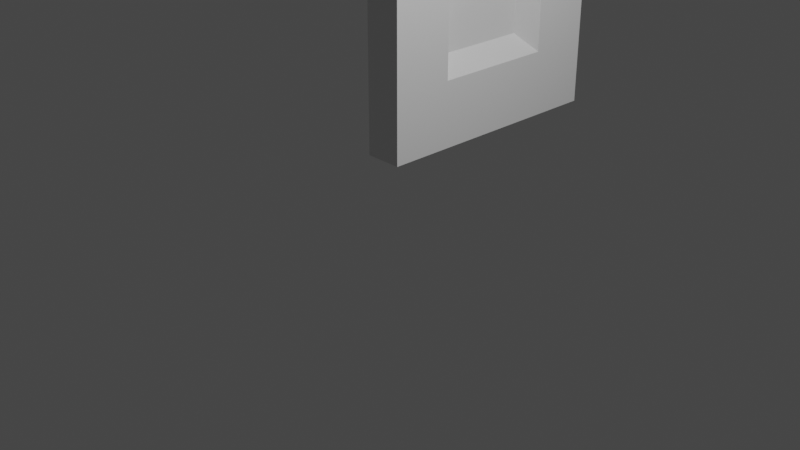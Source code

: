 # Source: Wood_Door1_Prefab.blend  (saved by Blender 3.5.10; exported with 4.5.12 LTS)
import bpy
from mathutils import Matrix  # noqa: F401  (used for matrix-valued properties, if any)

bpy.ops.wm.read_factory_settings(use_empty=True)
scene = bpy.context.scene
scene.name = 'Scene'

# ---- collections
col_collection = bpy.data.collections.new('Collection'); scene.collection.children.link(col_collection)

# ---- materials (node trees are filled in below, after node groups)
mat_material = bpy.data.materials.new('Material')
mat_material.alpha_threshold = 0.0
mat_material.use_transparent_shadow = False
mat_material.roughness = 0.5
mat_material.line_color = (0.0, 0.0, 0.0, 1.0)
mat_material_001 = bpy.data.materials.new('Material.001')
mat_material_001.alpha_threshold = 0.0
mat_material_001.use_transparent_shadow = False
mat_material_001.roughness = 0.5
mat_material_001.line_color = (0.0, 0.0, 0.0, 1.0)

# ---- material node trees
mat_material.use_nodes = True; mat_material.node_tree.nodes.clear()
_N = mat_material.node_tree.nodes; _L = mat_material.node_tree.links
n0 = _N.new('ShaderNodeOutputMaterial'); n0.name = 'Material Output'; n0.location = (300, 300)
n1 = _N.new('ShaderNodeBsdfPrincipled'); n1.name = 'Principled BSDF'; n1.location = (10, 300)
n1.distribution = 'GGX'
n1.subsurface_method = 'RANDOM_WALK_SKIN'
n1.inputs[3].default_value = 1.45
n1.inputs[27].default_value = (0.0, 0.0, 0.0, 1.0)
n1.inputs[28].default_value = 1.0
_L.new(n1.outputs[0], n0.inputs[0])
n0.is_active_output = True
mat_material_001.use_nodes = True; mat_material_001.node_tree.nodes.clear()
_N = mat_material_001.node_tree.nodes; _L = mat_material_001.node_tree.links
n0 = _N.new('ShaderNodeOutputMaterial'); n0.name = 'Material Output'; n0.location = (300, 300)
n1 = _N.new('ShaderNodeBsdfPrincipled'); n1.name = 'Principled BSDF'; n1.location = (10, 300)
n1.distribution = 'GGX'
n1.subsurface_method = 'RANDOM_WALK_SKIN'
n1.inputs[3].default_value = 1.45
n1.inputs[27].default_value = (0.0, 0.0, 0.0, 1.0)
n1.inputs[28].default_value = 1.0
_L.new(n1.outputs[0], n0.inputs[0])
n0.is_active_output = True

# ---- world
world_world = bpy.data.worlds.new('World'); scene.world = world_world
world_world.use_nodes = True; world_world.node_tree.nodes.clear()
_N = world_world.node_tree.nodes; _L = world_world.node_tree.links
n0 = _N.new('ShaderNodeOutputWorld'); n0.name = 'World Output'; n0.location = (300, 300)
n1 = _N.new('ShaderNodeBackground'); n1.name = 'Background'; n1.location = (10, 300)
n1.inputs[0].default_value = (0.05088, 0.05088, 0.05088, 1.0)
_L.new(n1.outputs[0], n0.inputs[0])
n0.is_active_output = True
world_world.color = (0.05088, 0.05088, 0.05088)
world_world.use_sun_shadow = False
world_world.sun_shadow_jitter_overblur = 0.0

# ---- cameras
cam_camera = bpy.data.cameras.new('Camera')
cam_camera.clip_end = 100.0
cam_camera.ortho_scale = 7.314

# ---- lights
light_light = bpy.data.lights.new('Light', 'POINT')
light_light.transmission_factor = 0.0
light_light.energy = 1000.0
light_light.shadow_soft_size = 0.1
light_light.shadow_maximum_resolution = 0.006
light_light.use_absolute_resolution = True

# ---- meshes
me_cube = bpy.data.meshes.new('Cube')
me_cube.from_pydata([(-0.5579, 1.0, 1.0), (-0.5579, 1.0, -1.0), (-0.5579, 0.143, 1.0), (-0.5579, 0.143, -1.0), (-1.0, 1.0, 1.0), (-1.0, 1.0, -1.0), (-1.0, 0.143, 1.0), (-1.0, 0.143, -1.0), (-1.0, 0.5715, -1.0), (-0.5579, 0.5715, 1.0), (-1.0, 0.5715, 1.0), (-0.5579, 0.5715, -1.0), (-1.0, 0.7857, 1.0), (-0.5579, 0.7857, -1.0), (-1.0, 0.7857, -1.0), (-0.5579, 0.7857, 1.0), (-1.0, 0.3572, -1.0), (-0.5579, 0.3572, 1.0), (-1.0, 0.3572, 1.0), (-0.5579, 0.3572, -1.0), (-0.5579, 1.0, 0.0), (-1.0, 0.143, 0.0), (-0.5579, 0.143, 0.0), (-1.0, 1.0, 0.0), (-0.5579, 0.5715, 0.0), (-1.0, 0.5715, 0.0), (-0.5579, 0.7857, 0.0), (-1.0, 0.7857, 0.0), (-1.0, 0.3572, 0.0), (-0.5579, 0.3572, 0.0), (-1.0, 0.143, 0.5), (-0.5579, 1.0, 0.5), (-0.5579, 0.143, 0.5), (-1.0, 1.0, 0.5), (-0.5579, 0.5715, 0.5), (-1.0, 0.5715, 0.5), (-0.5579, 0.7857, 0.5), (-1.0, 0.7857, 0.5), (-1.0, 0.3572, 0.5), (-0.5579, 0.3572, 0.5), (-0.5579, 1.0, -0.75), (-0.5579, 0.143, -0.75), (-1.0, 1.0, -0.75), (-0.5579, 0.5715, -0.75), (-1.0, 0.5715, -0.75), (-0.5579, 0.7857, -0.75), (-1.0, 0.7857, -0.75), (-1.0, 0.3572, -0.75), (-0.5579, 0.3572, -0.75), (-1.0, 0.143, -0.75), (-1.0, 0.143, -0.25), (-0.5579, 1.0, -0.25), (-0.5579, 0.143, -0.25), (-1.0, 1.0, -0.25), (-0.5579, 0.5715, -0.25), (-1.0, 0.5715, -0.25), (-0.5579, 0.7857, -0.25), (-1.0, 0.7857, -0.25), (-1.0, 0.3572, -0.25), (-0.5579, 0.3572, -0.25), (-0.7623, 0.5715, -0.32), (-0.7623, 0.5715, -0.68), (-0.7623, 0.7258, -0.32), (-0.7623, 0.7258, -0.68), (-0.7623, 0.4172, -0.32), (-0.7623, 0.4172, -0.68), (-0.6354, 0.5715, 0.4457), (-0.6354, 0.5715, 0.05429), (-0.6354, 0.7392, 0.4457), (-0.6354, 0.7392, 0.05429), (-0.6354, 0.4038, 0.4457), (-0.6354, 0.4038, 0.05429), (-0.8411, 0.5715, 0.4312), (-0.8411, 0.5715, 0.06884), (-0.8411, 0.7267, 0.4312), (-0.8411, 0.7267, 0.06884), (-0.8411, 0.4162, 0.4312), (-0.8411, 0.4162, 0.06884), (-0.8411, 0.5715, -0.2973), (-0.8411, 0.5715, -0.7027), (-0.8411, 0.7452, -0.2973), (-0.8411, 0.7452, -0.7027), (-0.8411, 0.3978, -0.2973), (-0.8411, 0.3978, -0.7027)], [], [(17, 18, 6, 2), (32, 2, 6, 30), (37, 12, 4, 33), (16, 19, 3, 7), (39, 17, 2, 32), (33, 4, 0, 31), (36, 15, 9, 34), (14, 13, 11, 8), (38, 18, 10, 35), (15, 12, 10, 9), (0, 4, 12, 15), (5, 1, 13, 14), (31, 0, 15, 36), (35, 10, 12, 37), (30, 6, 18, 38), (34, 9, 17, 39), (8, 11, 19, 16), (9, 10, 18, 17), (54, 24, 29, 59), (50, 21, 28, 58), (55, 25, 27, 57), (51, 20, 26, 56), (58, 28, 25, 55), (56, 26, 24, 54), (53, 23, 20, 51), (59, 29, 22, 52), (57, 27, 23, 53), (52, 22, 21, 50), (26, 36, 68, 69), (21, 30, 38, 28), (47, 58, 82, 83), (20, 31, 36, 26), (55, 57, 80, 78), (34, 39, 70, 66), (23, 33, 31, 20), (29, 39, 32, 22), (27, 37, 33, 23), (22, 32, 30, 21), (57, 53, 42, 46), (59, 52, 41, 48), (53, 51, 40, 42), (48, 43, 61, 65), (27, 25, 73, 75), (51, 56, 45, 40), (57, 46, 81, 80), (49, 50, 58, 47), (56, 54, 60, 62), (11, 43, 48, 19), (7, 49, 47, 16), (8, 44, 46, 14), (1, 40, 45, 13), (16, 47, 44, 8), (13, 45, 43, 11), (5, 42, 40, 1), (19, 48, 41, 3), (14, 46, 42, 5), (3, 41, 49, 7), (52, 50, 49, 41), (62, 60, 61, 63), (60, 64, 65, 61), (59, 48, 65, 64), (54, 59, 64, 60), (43, 45, 63, 61), (45, 56, 62, 63), (67, 66, 70, 71), (69, 68, 66, 67), (24, 26, 69, 67), (36, 34, 66, 68), (39, 29, 71, 70), (29, 24, 67, 71), (73, 72, 74, 75), (77, 76, 72, 73), (82, 78, 79, 83), (78, 80, 81, 79), (44, 47, 83, 79), (38, 35, 72, 76), (58, 55, 78, 82), (37, 27, 75, 74), (25, 28, 77, 73), (46, 44, 79, 81), (28, 38, 76, 77), (35, 37, 74, 72)])
_uv = me_cube.uv_layers.new(name='UVMap')
_uv.uv.foreach_set('vector', [0.625, 0.6875, 0.875, 0.6875, 0.875, 0.75, 0.625, 0.75, 0.5625, 0.75, 0.625, 0.75, 0.625, 1.0, 0.5625, 1.0, 0.5625, 0.1875, 0.625, 0.1875, 0.625, 0.25, 0.5625, 0.25, 0.125, 0.6875, 0.375, 0.6875, 0.375, 0.75, 0.125, 0.75, 0.5625, 0.6875, 0.625, 0.6875, 0.625, 0.75, 0.5625, 0.75, 0.5625, 0.25, 0.625, 0.25, 0.625, 0.5, 0.5625, 0.5, 0.5625, 0.5625, 0.625, 0.5625, 0.625, 0.625, 0.5625, 0.625, 0.125, 0.5625, 0.375, 0.5625, 0.375, 0.625, 0.125, 0.625, 0.5625, 0.0625, 0.625, 0.0625, 0.625, 0.125, 0.5625, 0.125, 0.625, 0.5625, 0.875, 0.5625, 0.875, 0.625, 0.625, 0.625, 0.625, 0.5, 0.875, 0.5, 0.875, 0.5625, 0.625, 0.5625, 0.125, 0.5, 0.375, 0.5, 0.375, 0.5625, 0.125, 0.5625, 0.5625, 0.5, 0.625, 0.5, 0.625, 0.5625, 0.5625, 0.5625, 0.5625, 0.125, 0.625, 0.125, 0.625, 0.1875, 0.5625, 0.1875, 0.5625, 0.0, 0.625, 0.0, 0.625, 0.0625, 0.5625, 0.0625, 0.5625, 0.625, 0.625, 0.625, 0.625, 0.6875, 0.5625, 0.6875, 0.125, 0.625, 0.375, 0.625, 0.375, 0.6875, 0.125, 0.6875, 0.625, 0.625, 0.875, 0.625, 0.875, 0.6875, 0.625, 0.6875, 0.4688, 0.625, 0.5, 0.625, 0.5, 0.6875, 0.4688, 0.6875, 0.4688, 0.0, 0.5, 0.0, 0.5, 0.0625, 0.4688, 0.0625, 0.4688, 0.125, 0.5, 0.125, 0.5, 0.1875, 0.4688, 0.1875, 0.4688, 0.5, 0.5, 0.5, 0.5, 0.5625, 0.4688, 0.5625, 0.4688, 0.0625, 0.5, 0.0625, 0.5, 0.125, 0.4688, 0.125, 0.4688, 0.5625, 0.5, 0.5625, 0.5, 0.625, 0.4688, 0.625, 0.4688, 0.25, 0.5, 0.25, 0.5, 0.5, 0.4688, 0.5, 0.4688, 0.6875, 0.5, 0.6875, 0.5, 0.75, 0.4688, 0.75, 0.4688, 0.1875, 0.5, 0.1875, 0.5, 0.25, 0.4688, 0.25, 0.4688, 0.75, 0.5, 0.75, 0.5, 1.0, 0.4688, 1.0, 0.5, 0.5625, 0.5625, 0.5625, 0.5625, 0.5625, 0.5, 0.5625, 0.5, 0.0, 0.5625, 0.0, 0.5625, 0.0625, 0.5, 0.0625, 0.4062, 0.0625, 0.4688, 0.0625, 0.4688, 0.0625, 0.4062, 0.0625, 0.5, 0.5, 0.5625, 0.5, 0.5625, 0.5625, 0.5, 0.5625, 0.4688, 0.125, 0.4688, 0.1875, 0.4688, 0.1875, 0.4688, 0.125, 0.5625, 0.625, 0.5625, 0.6875, 0.5625, 0.6875, 0.5625, 0.625, 0.5, 0.25, 0.5625, 0.25, 0.5625, 0.5, 0.5, 0.5, 0.5, 0.6875, 0.5625, 0.6875, 0.5625, 0.75, 0.5, 0.75, 0.5, 0.1875, 0.5625, 0.1875, 0.5625, 0.25, 0.5, 0.25, 0.5, 0.75, 0.5625, 0.75, 0.5625, 1.0, 0.5, 1.0, 0.4688, 0.1875, 0.4688, 0.25, 0.4062, 0.25, 0.4062, 0.1875, 0.4688, 0.6875, 0.4688, 0.75, 0.4062, 0.75, 0.4062, 0.6875, 0.4688, 0.25, 0.4688, 0.5, 0.4062, 0.5, 0.4062, 0.25, 0.4062, 0.6875, 0.4062, 0.625, 0.4062, 0.625, 0.4062, 0.6875, 0.5, 0.1875, 0.5, 0.125, 0.5, 0.125, 0.5, 0.1875, 0.4688, 0.5, 0.4688, 0.5625, 0.4062, 0.5625, 0.4062, 0.5, 0.4688, 0.1875, 0.4062, 0.1875, 0.4062, 0.1875, 0.4688, 0.1875, 0.4062, 0.0, 0.4688, 0.0, 0.4688, 0.0625, 0.4062, 0.0625, 0.4688, 0.5625, 0.4688, 0.625, 0.4688, 0.625, 0.4688, 0.5625, 0.375, 0.625, 0.4062, 0.625, 0.4062, 0.6875, 0.375, 0.6875, 0.375, 0.0, 0.4062, 0.0, 0.4062, 0.0625, 0.375, 0.0625, 0.375, 0.125, 0.4062, 0.125, 0.4062, 0.1875, 0.375, 0.1875, 0.375, 0.5, 0.4062, 0.5, 0.4062, 0.5625, 0.375, 0.5625, 0.375, 0.0625, 0.4062, 0.0625, 0.4062, 0.125, 0.375, 0.125, 0.375, 0.5625, 0.4062, 0.5625, 0.4062, 0.625, 0.375, 0.625, 0.375, 0.25, 0.4062, 0.25, 0.4062, 0.5, 0.375, 0.5, 0.375, 0.6875, 0.4062, 0.6875, 0.4062, 0.75, 0.375, 0.75, 0.375, 0.1875, 0.4062, 0.1875, 0.4062, 0.25, 0.375, 0.25, 0.375, 0.75, 0.4062, 0.75, 0.4062, 1.0, 0.375, 1.0, 0.4688, 0.75, 0.4688, 1.0, 0.4062, 1.0, 0.4062, 0.75, 0.4688, 0.5625, 0.4688, 0.625, 0.4062, 0.625, 0.4062, 0.5625, 0.4688, 0.625, 0.4688, 0.6875, 0.4062, 0.6875, 0.4062, 0.625, 0.4688, 0.6875, 0.4062, 0.6875, 0.4062, 0.6875, 0.4688, 0.6875, 0.4688, 0.625, 0.4688, 0.6875, 0.4688, 0.6875, 0.4688, 0.625, 0.4062, 0.625, 0.4062, 0.5625, 0.4062, 0.5625, 0.4062, 0.625, 0.4062, 0.5625, 0.4688, 0.5625, 0.4688, 0.5625, 0.4062, 0.5625, 0.5, 0.625, 0.5625, 0.625, 0.5625, 0.6875, 0.5, 0.6875, 0.5, 0.5625, 0.5625, 0.5625, 0.5625, 0.625, 0.5, 0.625, 0.5, 0.625, 0.5, 0.5625, 0.5, 0.5625, 0.5, 0.625, 0.5625, 0.5625, 0.5625, 0.625, 0.5625, 0.625, 0.5625, 0.5625, 0.5625, 0.6875, 0.5, 0.6875, 0.5, 0.6875, 0.5625, 0.6875, 0.5, 0.6875, 0.5, 0.625, 0.5, 0.625, 0.5, 0.6875, 0.5, 0.125, 0.5625, 0.125, 0.5625, 0.1875, 0.5, 0.1875, 0.5, 0.0625, 0.5625, 0.0625, 0.5625, 0.125, 0.5, 0.125, 0.4688, 0.0625, 0.4688, 0.125, 0.4062, 0.125, 0.4062, 0.0625, 0.4688, 0.125, 0.4688, 0.1875, 0.4062, 0.1875, 0.4062, 0.125, 0.4062, 0.125, 0.4062, 0.0625, 0.4062, 0.0625, 0.4062, 0.125, 0.5625, 0.0625, 0.5625, 0.125, 0.5625, 0.125, 0.5625, 0.0625, 0.4688, 0.0625, 0.4688, 0.125, 0.4688, 0.125, 0.4688, 0.0625, 0.5625, 0.1875, 0.5, 0.1875, 0.5, 0.1875, 0.5625, 0.1875, 0.5, 0.125, 0.5, 0.0625, 0.5, 0.0625, 0.5, 0.125, 0.4062, 0.1875, 0.4062, 0.125, 0.4062, 0.125, 0.4062, 0.1875, 0.5, 0.0625, 0.5625, 0.0625, 0.5625, 0.0625, 0.5, 0.0625, 0.5625, 0.125, 0.5625, 0.1875, 0.5625, 0.1875, 0.5625, 0.125])
me_cube.materials.append(mat_material)
me_cube.use_mirror_vertex_groups = False
me_cube.update()
me_cube_001 = bpy.data.meshes.new('Cube.001')
me_cube_001.from_pydata([(-1.489, 0.9424, -0.1343), (-1.489, 0.9424, -0.2051), (-1.489, 0.8945, -0.1343), (-1.489, 0.8945, -0.2051), (-1.537, 0.9424, -0.1343), (-1.537, 0.9424, -0.2051), (-1.537, 0.8945, -0.1343), (-1.537, 0.8945, -0.2051), (-1.489, 0.9587, -0.1697), (-1.489, 0.8781, -0.1697), (-1.537, 0.8781, -0.1697), (-1.537, 0.9587, -0.1697), (-1.489, 0.88, -0.152), (-1.537, 0.88, -0.152), (-1.537, 0.9569, -0.152), (-1.489, 0.9569, -0.152), (-1.489, 0.9556, -0.1874), (-1.489, 0.8812, -0.1874), (-1.537, 0.8812, -0.1874), (-1.537, 0.9556, -0.1874), (-1.489, 0.9184, -0.1255), (-1.489, 0.9184, -0.2139), (-1.537, 0.9184, -0.1255), (-1.537, 0.9184, -0.2139), (-1.634, 0.8844, -0.1697), (-1.489, 0.9184, -0.1697), (-1.489, 0.9184, -0.1476), (-1.537, 0.9184, -0.1476), (-1.537, 0.9184, -0.1918), (-1.489, 0.9184, -0.1918), (-1.489, 0.9064, -0.2116), (-1.537, 0.9064, -0.1278), (-1.489, 0.8983, -0.1697), (-1.489, 0.8992, -0.1488), (-1.489, 0.8998, -0.1906), (-1.489, 0.9064, -0.1278), (-1.537, 0.9064, -0.2116), (-1.537, 0.8983, -0.1697), (-1.537, 0.8992, -0.1488), (-1.537, 0.8998, -0.1906), (-1.489, 0.9304, -0.1276), (-1.537, 0.9304, -0.2118), (-1.537, 0.9386, -0.1697), (-1.537, 0.9377, -0.1487), (-1.537, 0.937, -0.1907), (-1.489, 0.9304, -0.2118), (-1.537, 0.9304, -0.1276), (-1.489, 0.9386, -0.1697), (-1.489, 0.9377, -0.1487), (-1.489, 0.937, -0.1907), (-1.489, 0.8832, -0.1432), (-1.537, 0.8832, -0.1432), (-1.537, 0.9536, -0.1432), (-1.489, 0.9536, -0.1432), (-1.537, 0.9184, -0.1366), (-1.489, 0.9184, -0.1366), (-1.537, 0.9008, -0.1383), (-1.489, 0.9008, -0.1383), (-1.489, 0.936, -0.1381), (-1.537, 0.936, -0.1381), (-1.489, 0.9506, -0.1962), (-1.489, 0.8862, -0.1962), (-1.537, 0.8862, -0.1962), (-1.537, 0.9506, -0.1962), (-1.537, 0.9184, -0.2028), (-1.489, 0.9184, -0.2028), (-1.537, 0.9023, -0.2011), (-1.489, 0.9023, -0.2011), (-1.489, 0.9345, -0.2013), (-1.537, 0.9345, -0.2013), (-1.611, 0.8983, -0.1697), (-1.687, 0.8844, -0.1697), (-1.611, 0.8992, -0.1488), (-1.611, 0.9184, -0.1476), (-1.611, 0.8998, -0.1906), (-1.611, 0.9184, -0.1918), (-1.611, 0.9386, -0.1697), (-1.611, 0.9377, -0.1487), (-1.611, 0.937, -0.1907), (-1.707, 0.9035, -0.1697), (-1.634, 0.886, -0.1344), (-1.634, 0.9184, -0.1324), (-1.634, 0.887, -0.205), (-1.634, 0.9184, -0.207), (-1.634, 0.9524, -0.1697), (-1.634, 0.9509, -0.1342), (-1.634, 0.9498, -0.2052), (-1.687, 0.886, -0.1344), (-1.687, 0.9184, -0.1324), (-1.687, 0.887, -0.205), (-1.687, 0.9184, -0.207), (-1.687, 0.9524, -0.1697), (-1.687, 0.9509, -0.1342), (-1.687, 0.9498, -0.2052), (-1.707, 0.9184, -0.1697), (-1.707, 0.9042, -0.1542), (-1.707, 0.9184, -0.1533), (-1.707, 0.9046, -0.1852), (-1.707, 0.9184, -0.1861), (-1.707, 0.9334, -0.1697), (-1.707, 0.9327, -0.1541), (-1.707, 0.9322, -0.1853)], [], [(67, 30, 3, 61), (61, 3, 7, 62), (69, 41, 5, 63), (63, 5, 1, 60), (40, 46, 4, 0), (41, 45, 1, 5), (14, 11, 8, 15), (43, 42, 11, 14), (12, 9, 10, 13), (33, 32, 9, 12), (57, 33, 12, 50), (50, 12, 13, 51), (59, 43, 14, 52), (52, 14, 15, 53), (11, 19, 16, 8), (42, 44, 19, 11), (9, 17, 18, 10), (32, 34, 17, 9), (47, 49, 29, 25), (37, 39, 74, 70), (56, 38, 27, 54), (58, 48, 26, 55), (48, 47, 25, 26), (39, 28, 75, 74), (36, 30, 21, 23), (35, 31, 22, 20), (66, 36, 23, 64), (68, 45, 21, 65), (62, 7, 36, 66), (2, 6, 31, 35), (7, 3, 30, 36), (13, 10, 37, 38), (51, 13, 38, 56), (10, 18, 39, 37), (25, 29, 34, 32), (55, 26, 33, 57), (26, 25, 32, 33), (65, 21, 30, 67), (60, 1, 45, 68), (15, 8, 47, 48), (53, 15, 48, 58), (8, 16, 49, 47), (43, 27, 73, 77), (54, 27, 43, 59), (44, 42, 76, 78), (23, 21, 45, 41), (20, 22, 46, 40), (64, 23, 41, 69), (22, 54, 59, 46), (0, 53, 58, 40), (20, 55, 57, 35), (6, 51, 56, 31), (40, 58, 55, 20), (31, 56, 54, 22), (4, 52, 53, 0), (46, 59, 52, 4), (2, 50, 51, 6), (35, 57, 50, 2), (28, 64, 69, 44), (16, 60, 68, 49), (29, 65, 67, 34), (18, 62, 66, 39), (49, 68, 65, 29), (39, 66, 64, 28), (19, 63, 60, 16), (44, 69, 63, 19), (17, 61, 62, 18), (34, 67, 61, 17), (78, 76, 84, 86), (73, 72, 80, 81), (72, 70, 24, 80), (75, 78, 86, 83), (28, 44, 78, 75), (38, 37, 70, 72), (27, 38, 72, 73), (42, 43, 77, 76), (80, 24, 71, 87), (83, 86, 93, 90), (84, 85, 92, 91), (82, 83, 90, 89), (77, 73, 81, 85), (70, 74, 82, 24), (74, 75, 83, 82), (76, 77, 85, 84), (89, 90, 98, 97), (71, 89, 97, 79), (92, 88, 96, 100), (93, 91, 99, 101), (81, 80, 87, 88), (86, 84, 91, 93), (85, 81, 88, 92), (24, 82, 89, 71), (79, 97, 98, 94), (95, 79, 94, 96), (94, 98, 101, 99), (96, 94, 99, 100), (91, 92, 100, 99), (90, 93, 101, 98), (87, 71, 79, 95), (88, 87, 95, 96)])
_uv = me_cube_001.uv_layers.new(name='UVMap')
_uv.uv.foreach_set('vector', [0.5938, 0.1875, 0.625, 0.1875, 0.625, 0.25, 0.5938, 0.25, 0.5938, 0.25, 0.625, 0.25, 0.625, 0.5, 0.5938, 0.5, 0.5938, 0.6875, 0.625, 0.6875, 0.625, 0.75, 0.5938, 0.75, 0.5938, 0.75, 0.625, 0.75, 0.625, 1.0, 0.5938, 1.0, 0.125, 0.6875, 0.375, 0.6875, 0.375, 0.75, 0.125, 0.75, 0.625, 0.6875, 0.875, 0.6875, 0.875, 0.75, 0.625, 0.75, 0.4375, 0.75, 0.5, 0.75, 0.5, 1.0, 0.4375, 1.0, 0.4375, 0.6875, 0.5, 0.6875, 0.5, 0.75, 0.4375, 0.75, 0.4375, 0.25, 0.5, 0.25, 0.5, 0.5, 0.4375, 0.5, 0.4375, 0.1875, 0.5, 0.1875, 0.5, 0.25, 0.4375, 0.25, 0.4062, 0.1875, 0.4375, 0.1875, 0.4375, 0.25, 0.4062, 0.25, 0.4062, 0.25, 0.4375, 0.25, 0.4375, 0.5, 0.4063, 0.5, 0.4062, 0.6875, 0.4375, 0.6875, 0.4375, 0.75, 0.4063, 0.75, 0.4063, 0.75, 0.4375, 0.75, 0.4375, 1.0, 0.4062, 1.0, 0.5, 0.75, 0.5625, 0.75, 0.5625, 1.0, 0.5, 1.0, 0.5, 0.6875, 0.5625, 0.6875, 0.5625, 0.75, 0.5, 0.75, 0.5, 0.25, 0.5625, 0.25, 0.5625, 0.5, 0.5, 0.5, 0.5, 0.1875, 0.5625, 0.1875, 0.5625, 0.25, 0.5, 0.25, 0.5, 0.0625, 0.5625, 0.0625, 0.5625, 0.125, 0.5, 0.125, 0.5, 0.5625, 0.5625, 0.5625, 0.5625, 0.5625, 0.5, 0.5625, 0.4062, 0.5625, 0.4375, 0.5625, 0.4375, 0.625, 0.4062, 0.625, 0.4062, 0.0625, 0.4375, 0.0625, 0.4375, 0.125, 0.4062, 0.125, 0.4375, 0.0625, 0.5, 0.0625, 0.5, 0.125, 0.4375, 0.125, 0.5625, 0.5625, 0.5625, 0.625, 0.5625, 0.625, 0.5625, 0.5625, 0.625, 0.5625, 0.875, 0.5625, 0.875, 0.625, 0.625, 0.625, 0.125, 0.5625, 0.375, 0.5625, 0.375, 0.625, 0.125, 0.625, 0.5938, 0.5625, 0.625, 0.5625, 0.625, 0.625, 0.5938, 0.625, 0.5938, 0.0625, 0.625, 0.0625, 0.625, 0.125, 0.5938, 0.125, 0.5938, 0.5, 0.625, 0.5, 0.625, 0.5625, 0.5938, 0.5625, 0.125, 0.5, 0.375, 0.5, 0.375, 0.5625, 0.125, 0.5625, 0.625, 0.5, 0.875, 0.5, 0.875, 0.5625, 0.625, 0.5625, 0.4375, 0.5, 0.5, 0.5, 0.5, 0.5625, 0.4375, 0.5625, 0.4063, 0.5, 0.4375, 0.5, 0.4375, 0.5625, 0.4062, 0.5625, 0.5, 0.5, 0.5625, 0.5, 0.5625, 0.5625, 0.5, 0.5625, 0.5, 0.125, 0.5625, 0.125, 0.5625, 0.1875, 0.5, 0.1875, 0.4062, 0.125, 0.4375, 0.125, 0.4375, 0.1875, 0.4062, 0.1875, 0.4375, 0.125, 0.5, 0.125, 0.5, 0.1875, 0.4375, 0.1875, 0.5938, 0.125, 0.625, 0.125, 0.625, 0.1875, 0.5938, 0.1875, 0.5938, 0.0, 0.625, 0.0, 0.625, 0.0625, 0.5938, 0.0625, 0.4375, 0.0, 0.5, 0.0, 0.5, 0.0625, 0.4375, 0.0625, 0.4062, 0.0, 0.4375, 0.0, 0.4375, 0.0625, 0.4062, 0.0625, 0.5, 0.0, 0.5625, 0.0, 0.5625, 0.0625, 0.5, 0.0625, 0.4375, 0.6875, 0.4375, 0.625, 0.4375, 0.625, 0.4375, 0.6875, 0.4062, 0.625, 0.4375, 0.625, 0.4375, 0.6875, 0.4062, 0.6875, 0.5625, 0.6875, 0.5, 0.6875, 0.5, 0.6875, 0.5625, 0.6875, 0.625, 0.625, 0.875, 0.625, 0.875, 0.6875, 0.625, 0.6875, 0.125, 0.625, 0.375, 0.625, 0.375, 0.6875, 0.125, 0.6875, 0.5938, 0.625, 0.625, 0.625, 0.625, 0.6875, 0.5938, 0.6875, 0.375, 0.625, 0.4062, 0.625, 0.4062, 0.6875, 0.375, 0.6875, 0.375, 0.0, 0.4062, 0.0, 0.4062, 0.0625, 0.375, 0.0625, 0.375, 0.125, 0.4062, 0.125, 0.4062, 0.1875, 0.375, 0.1875, 0.375, 0.5, 0.4063, 0.5, 0.4062, 0.5625, 0.375, 0.5625, 0.375, 0.0625, 0.4062, 0.0625, 0.4062, 0.125, 0.375, 0.125, 0.375, 0.5625, 0.4062, 0.5625, 0.4062, 0.625, 0.375, 0.625, 0.375, 0.75, 0.4063, 0.75, 0.4062, 1.0, 0.375, 1.0, 0.375, 0.6875, 0.4062, 0.6875, 0.4063, 0.75, 0.375, 0.75, 0.375, 0.25, 0.4062, 0.25, 0.4063, 0.5, 0.375, 0.5, 0.375, 0.1875, 0.4062, 0.1875, 0.4062, 0.25, 0.375, 0.25, 0.5625, 0.625, 0.5938, 0.625, 0.5938, 0.6875, 0.5625, 0.6875, 0.5625, 0.0, 0.5938, 0.0, 0.5938, 0.0625, 0.5625, 0.0625, 0.5625, 0.125, 0.5938, 0.125, 0.5938, 0.1875, 0.5625, 0.1875, 0.5625, 0.5, 0.5938, 0.5, 0.5938, 0.5625, 0.5625, 0.5625, 0.5625, 0.0625, 0.5938, 0.0625, 0.5938, 0.125, 0.5625, 0.125, 0.5625, 0.5625, 0.5938, 0.5625, 0.5938, 0.625, 0.5625, 0.625, 0.5625, 0.75, 0.5938, 0.75, 0.5938, 1.0, 0.5625, 1.0, 0.5625, 0.6875, 0.5938, 0.6875, 0.5938, 0.75, 0.5625, 0.75, 0.5625, 0.25, 0.5938, 0.25, 0.5938, 0.5, 0.5625, 0.5, 0.5625, 0.1875, 0.5938, 0.1875, 0.5938, 0.25, 0.5625, 0.25, 0.5625, 0.6875, 0.5, 0.6875, 0.5, 0.6875, 0.5625, 0.6875, 0.4375, 0.625, 0.4375, 0.5625, 0.4375, 0.5625, 0.4375, 0.625, 0.4375, 0.5625, 0.5, 0.5625, 0.5, 0.5625, 0.4375, 0.5625, 0.5625, 0.625, 0.5625, 0.6875, 0.5625, 0.6875, 0.5625, 0.625, 0.5625, 0.625, 0.5625, 0.6875, 0.5625, 0.6875, 0.5625, 0.625, 0.4375, 0.5625, 0.5, 0.5625, 0.5, 0.5625, 0.4375, 0.5625, 0.4375, 0.625, 0.4375, 0.5625, 0.4375, 0.5625, 0.4375, 0.625, 0.5, 0.6875, 0.4375, 0.6875, 0.4375, 0.6875, 0.5, 0.6875, 0.4375, 0.5625, 0.5, 0.5625, 0.5, 0.5625, 0.4375, 0.5625, 0.5625, 0.625, 0.5625, 0.6875, 0.5625, 0.6875, 0.5625, 0.625, 0.5, 0.6875, 0.4375, 0.6875, 0.4375, 0.6875, 0.5, 0.6875, 0.5625, 0.5625, 0.5625, 0.625, 0.5625, 0.625, 0.5625, 0.5625, 0.4375, 0.6875, 0.4375, 0.625, 0.4375, 0.625, 0.4375, 0.6875, 0.5, 0.5625, 0.5625, 0.5625, 0.5625, 0.5625, 0.5, 0.5625, 0.5625, 0.5625, 0.5625, 0.625, 0.5625, 0.625, 0.5625, 0.5625, 0.5, 0.6875, 0.4375, 0.6875, 0.4375, 0.6875, 0.5, 0.6875, 0.5625, 0.5625, 0.5625, 0.625, 0.5625, 0.625, 0.5625, 0.5625, 0.5, 0.5625, 0.5625, 0.5625, 0.5625, 0.5625, 0.5, 0.5625, 0.4375, 0.6875, 0.4375, 0.625, 0.4375, 0.625, 0.4375, 0.6875, 0.5625, 0.6875, 0.5, 0.6875, 0.5, 0.6875, 0.5625, 0.6875, 0.4375, 0.625, 0.4375, 0.5625, 0.4375, 0.5625, 0.4375, 0.625, 0.5625, 0.6875, 0.5, 0.6875, 0.5, 0.6875, 0.5625, 0.6875, 0.4375, 0.6875, 0.4375, 0.625, 0.4375, 0.625, 0.4375, 0.6875, 0.5, 0.5625, 0.5625, 0.5625, 0.5625, 0.5625, 0.5, 0.5625, 0.5, 0.5625, 0.5625, 0.5625, 0.5625, 0.625, 0.5, 0.625, 0.4375, 0.5625, 0.5, 0.5625, 0.5, 0.625, 0.4375, 0.625, 0.5, 0.625, 0.5625, 0.625, 0.5625, 0.6875, 0.5, 0.6875, 0.4375, 0.625, 0.5, 0.625, 0.5, 0.6875, 0.4375, 0.6875, 0.5, 0.6875, 0.4375, 0.6875, 0.4375, 0.6875, 0.5, 0.6875, 0.5625, 0.625, 0.5625, 0.6875, 0.5625, 0.6875, 0.5625, 0.625, 0.4375, 0.5625, 0.5, 0.5625, 0.5, 0.5625, 0.4375, 0.5625, 0.4375, 0.625, 0.4375, 0.5625, 0.4375, 0.5625, 0.4375, 0.625])
me_cube_001.materials.append(mat_material)
me_cube_001.use_mirror_vertex_groups = False
me_cube_001.update()
me_cube_002 = bpy.data.meshes.new('Cube.002')
me_cube_002.from_pydata([(-1.489, 0.9424, -0.1343), (-1.489, 0.9424, -0.2051), (-1.489, 0.8945, -0.1343), (-1.489, 0.8945, -0.2051), (-1.537, 0.9424, -0.1343), (-1.537, 0.9424, -0.2051), (-1.537, 0.8945, -0.1343), (-1.537, 0.8945, -0.2051), (-1.489, 0.9587, -0.1697), (-1.489, 0.8781, -0.1697), (-1.537, 0.8781, -0.1697), (-1.537, 0.9587, -0.1697), (-1.489, 0.88, -0.152), (-1.537, 0.88, -0.152), (-1.537, 0.9569, -0.152), (-1.489, 0.9569, -0.152), (-1.489, 0.9556, -0.1874), (-1.489, 0.8812, -0.1874), (-1.537, 0.8812, -0.1874), (-1.537, 0.9556, -0.1874), (-1.489, 0.9184, -0.1255), (-1.489, 0.9184, -0.2139), (-1.537, 0.9184, -0.1255), (-1.537, 0.9184, -0.2139), (-1.634, 0.8844, -0.1697), (-1.489, 0.9184, -0.1697), (-1.489, 0.9184, -0.1476), (-1.537, 0.9184, -0.1476), (-1.537, 0.9184, -0.1918), (-1.489, 0.9184, -0.1918), (-1.489, 0.9064, -0.2116), (-1.537, 0.9064, -0.1278), (-1.489, 0.8983, -0.1697), (-1.489, 0.8992, -0.1488), (-1.489, 0.8998, -0.1906), (-1.489, 0.9064, -0.1278), (-1.537, 0.9064, -0.2116), (-1.537, 0.8983, -0.1697), (-1.537, 0.8992, -0.1488), (-1.537, 0.8998, -0.1906), (-1.489, 0.9304, -0.1276), (-1.537, 0.9304, -0.2118), (-1.537, 0.9386, -0.1697), (-1.537, 0.9377, -0.1487), (-1.537, 0.937, -0.1907), (-1.489, 0.9304, -0.2118), (-1.537, 0.9304, -0.1276), (-1.489, 0.9386, -0.1697), (-1.489, 0.9377, -0.1487), (-1.489, 0.937, -0.1907), (-1.489, 0.8832, -0.1432), (-1.537, 0.8832, -0.1432), (-1.537, 0.9536, -0.1432), (-1.489, 0.9536, -0.1432), (-1.537, 0.9184, -0.1366), (-1.489, 0.9184, -0.1366), (-1.537, 0.9008, -0.1383), (-1.489, 0.9008, -0.1383), (-1.489, 0.936, -0.1381), (-1.537, 0.936, -0.1381), (-1.489, 0.9506, -0.1962), (-1.489, 0.8862, -0.1962), (-1.537, 0.8862, -0.1962), (-1.537, 0.9506, -0.1962), (-1.537, 0.9184, -0.2028), (-1.489, 0.9184, -0.2028), (-1.537, 0.9023, -0.2011), (-1.489, 0.9023, -0.2011), (-1.489, 0.9345, -0.2013), (-1.537, 0.9345, -0.2013), (-1.611, 0.8983, -0.1697), (-1.687, 0.8844, -0.1697), (-1.611, 0.8992, -0.1488), (-1.611, 0.9184, -0.1476), (-1.611, 0.8998, -0.1906), (-1.611, 0.9184, -0.1918), (-1.611, 0.9386, -0.1697), (-1.611, 0.9377, -0.1487), (-1.611, 0.937, -0.1907), (-1.707, 0.9035, -0.1697), (-1.634, 0.886, -0.1344), (-1.634, 0.9184, -0.1324), (-1.634, 0.887, -0.205), (-1.634, 0.9184, -0.207), (-1.634, 0.9524, -0.1697), (-1.634, 0.9509, -0.1342), (-1.634, 0.9498, -0.2052), (-1.687, 0.886, -0.1344), (-1.687, 0.9184, -0.1324), (-1.687, 0.887, -0.205), (-1.687, 0.9184, -0.207), (-1.687, 0.9524, -0.1697), (-1.687, 0.9509, -0.1342), (-1.687, 0.9498, -0.2052), (-1.707, 0.9184, -0.1697), (-1.707, 0.9042, -0.1542), (-1.707, 0.9184, -0.1533), (-1.707, 0.9046, -0.1852), (-1.707, 0.9184, -0.1861), (-1.707, 0.9334, -0.1697), (-1.707, 0.9327, -0.1541), (-1.707, 0.9322, -0.1853)], [], [(67, 30, 3, 61), (61, 3, 7, 62), (69, 41, 5, 63), (63, 5, 1, 60), (40, 46, 4, 0), (41, 45, 1, 5), (14, 11, 8, 15), (43, 42, 11, 14), (12, 9, 10, 13), (33, 32, 9, 12), (57, 33, 12, 50), (50, 12, 13, 51), (59, 43, 14, 52), (52, 14, 15, 53), (11, 19, 16, 8), (42, 44, 19, 11), (9, 17, 18, 10), (32, 34, 17, 9), (47, 49, 29, 25), (37, 39, 74, 70), (56, 38, 27, 54), (58, 48, 26, 55), (48, 47, 25, 26), (39, 28, 75, 74), (36, 30, 21, 23), (35, 31, 22, 20), (66, 36, 23, 64), (68, 45, 21, 65), (62, 7, 36, 66), (2, 6, 31, 35), (7, 3, 30, 36), (13, 10, 37, 38), (51, 13, 38, 56), (10, 18, 39, 37), (25, 29, 34, 32), (55, 26, 33, 57), (26, 25, 32, 33), (65, 21, 30, 67), (60, 1, 45, 68), (15, 8, 47, 48), (53, 15, 48, 58), (8, 16, 49, 47), (43, 27, 73, 77), (54, 27, 43, 59), (44, 42, 76, 78), (23, 21, 45, 41), (20, 22, 46, 40), (64, 23, 41, 69), (22, 54, 59, 46), (0, 53, 58, 40), (20, 55, 57, 35), (6, 51, 56, 31), (40, 58, 55, 20), (31, 56, 54, 22), (4, 52, 53, 0), (46, 59, 52, 4), (2, 50, 51, 6), (35, 57, 50, 2), (28, 64, 69, 44), (16, 60, 68, 49), (29, 65, 67, 34), (18, 62, 66, 39), (49, 68, 65, 29), (39, 66, 64, 28), (19, 63, 60, 16), (44, 69, 63, 19), (17, 61, 62, 18), (34, 67, 61, 17), (78, 76, 84, 86), (73, 72, 80, 81), (72, 70, 24, 80), (75, 78, 86, 83), (28, 44, 78, 75), (38, 37, 70, 72), (27, 38, 72, 73), (42, 43, 77, 76), (80, 24, 71, 87), (83, 86, 93, 90), (84, 85, 92, 91), (82, 83, 90, 89), (77, 73, 81, 85), (70, 74, 82, 24), (74, 75, 83, 82), (76, 77, 85, 84), (89, 90, 98, 97), (71, 89, 97, 79), (92, 88, 96, 100), (93, 91, 99, 101), (81, 80, 87, 88), (86, 84, 91, 93), (85, 81, 88, 92), (24, 82, 89, 71), (79, 97, 98, 94), (95, 79, 94, 96), (94, 98, 101, 99), (96, 94, 99, 100), (91, 92, 100, 99), (90, 93, 101, 98), (87, 71, 79, 95), (88, 87, 95, 96)])
_uv = me_cube_002.uv_layers.new(name='UVMap')
_uv.uv.foreach_set('vector', [0.5938, 0.1875, 0.625, 0.1875, 0.625, 0.25, 0.5938, 0.25, 0.5938, 0.25, 0.625, 0.25, 0.625, 0.5, 0.5938, 0.5, 0.5938, 0.6875, 0.625, 0.6875, 0.625, 0.75, 0.5938, 0.75, 0.5938, 0.75, 0.625, 0.75, 0.625, 1.0, 0.5938, 1.0, 0.125, 0.6875, 0.375, 0.6875, 0.375, 0.75, 0.125, 0.75, 0.625, 0.6875, 0.875, 0.6875, 0.875, 0.75, 0.625, 0.75, 0.4375, 0.75, 0.5, 0.75, 0.5, 1.0, 0.4375, 1.0, 0.4375, 0.6875, 0.5, 0.6875, 0.5, 0.75, 0.4375, 0.75, 0.4375, 0.25, 0.5, 0.25, 0.5, 0.5, 0.4375, 0.5, 0.4375, 0.1875, 0.5, 0.1875, 0.5, 0.25, 0.4375, 0.25, 0.4062, 0.1875, 0.4375, 0.1875, 0.4375, 0.25, 0.4062, 0.25, 0.4062, 0.25, 0.4375, 0.25, 0.4375, 0.5, 0.4063, 0.5, 0.4062, 0.6875, 0.4375, 0.6875, 0.4375, 0.75, 0.4063, 0.75, 0.4063, 0.75, 0.4375, 0.75, 0.4375, 1.0, 0.4062, 1.0, 0.5, 0.75, 0.5625, 0.75, 0.5625, 1.0, 0.5, 1.0, 0.5, 0.6875, 0.5625, 0.6875, 0.5625, 0.75, 0.5, 0.75, 0.5, 0.25, 0.5625, 0.25, 0.5625, 0.5, 0.5, 0.5, 0.5, 0.1875, 0.5625, 0.1875, 0.5625, 0.25, 0.5, 0.25, 0.5, 0.0625, 0.5625, 0.0625, 0.5625, 0.125, 0.5, 0.125, 0.5, 0.5625, 0.5625, 0.5625, 0.5625, 0.5625, 0.5, 0.5625, 0.4062, 0.5625, 0.4375, 0.5625, 0.4375, 0.625, 0.4062, 0.625, 0.4062, 0.0625, 0.4375, 0.0625, 0.4375, 0.125, 0.4062, 0.125, 0.4375, 0.0625, 0.5, 0.0625, 0.5, 0.125, 0.4375, 0.125, 0.5625, 0.5625, 0.5625, 0.625, 0.5625, 0.625, 0.5625, 0.5625, 0.625, 0.5625, 0.875, 0.5625, 0.875, 0.625, 0.625, 0.625, 0.125, 0.5625, 0.375, 0.5625, 0.375, 0.625, 0.125, 0.625, 0.5938, 0.5625, 0.625, 0.5625, 0.625, 0.625, 0.5938, 0.625, 0.5938, 0.0625, 0.625, 0.0625, 0.625, 0.125, 0.5938, 0.125, 0.5938, 0.5, 0.625, 0.5, 0.625, 0.5625, 0.5938, 0.5625, 0.125, 0.5, 0.375, 0.5, 0.375, 0.5625, 0.125, 0.5625, 0.625, 0.5, 0.875, 0.5, 0.875, 0.5625, 0.625, 0.5625, 0.4375, 0.5, 0.5, 0.5, 0.5, 0.5625, 0.4375, 0.5625, 0.4063, 0.5, 0.4375, 0.5, 0.4375, 0.5625, 0.4062, 0.5625, 0.5, 0.5, 0.5625, 0.5, 0.5625, 0.5625, 0.5, 0.5625, 0.5, 0.125, 0.5625, 0.125, 0.5625, 0.1875, 0.5, 0.1875, 0.4062, 0.125, 0.4375, 0.125, 0.4375, 0.1875, 0.4062, 0.1875, 0.4375, 0.125, 0.5, 0.125, 0.5, 0.1875, 0.4375, 0.1875, 0.5938, 0.125, 0.625, 0.125, 0.625, 0.1875, 0.5938, 0.1875, 0.5938, 0.0, 0.625, 0.0, 0.625, 0.0625, 0.5938, 0.0625, 0.4375, 0.0, 0.5, 0.0, 0.5, 0.0625, 0.4375, 0.0625, 0.4062, 0.0, 0.4375, 0.0, 0.4375, 0.0625, 0.4062, 0.0625, 0.5, 0.0, 0.5625, 0.0, 0.5625, 0.0625, 0.5, 0.0625, 0.4375, 0.6875, 0.4375, 0.625, 0.4375, 0.625, 0.4375, 0.6875, 0.4062, 0.625, 0.4375, 0.625, 0.4375, 0.6875, 0.4062, 0.6875, 0.5625, 0.6875, 0.5, 0.6875, 0.5, 0.6875, 0.5625, 0.6875, 0.625, 0.625, 0.875, 0.625, 0.875, 0.6875, 0.625, 0.6875, 0.125, 0.625, 0.375, 0.625, 0.375, 0.6875, 0.125, 0.6875, 0.5938, 0.625, 0.625, 0.625, 0.625, 0.6875, 0.5938, 0.6875, 0.375, 0.625, 0.4062, 0.625, 0.4062, 0.6875, 0.375, 0.6875, 0.375, 0.0, 0.4062, 0.0, 0.4062, 0.0625, 0.375, 0.0625, 0.375, 0.125, 0.4062, 0.125, 0.4062, 0.1875, 0.375, 0.1875, 0.375, 0.5, 0.4063, 0.5, 0.4062, 0.5625, 0.375, 0.5625, 0.375, 0.0625, 0.4062, 0.0625, 0.4062, 0.125, 0.375, 0.125, 0.375, 0.5625, 0.4062, 0.5625, 0.4062, 0.625, 0.375, 0.625, 0.375, 0.75, 0.4063, 0.75, 0.4062, 1.0, 0.375, 1.0, 0.375, 0.6875, 0.4062, 0.6875, 0.4063, 0.75, 0.375, 0.75, 0.375, 0.25, 0.4062, 0.25, 0.4063, 0.5, 0.375, 0.5, 0.375, 0.1875, 0.4062, 0.1875, 0.4062, 0.25, 0.375, 0.25, 0.5625, 0.625, 0.5938, 0.625, 0.5938, 0.6875, 0.5625, 0.6875, 0.5625, 0.0, 0.5938, 0.0, 0.5938, 0.0625, 0.5625, 0.0625, 0.5625, 0.125, 0.5938, 0.125, 0.5938, 0.1875, 0.5625, 0.1875, 0.5625, 0.5, 0.5938, 0.5, 0.5938, 0.5625, 0.5625, 0.5625, 0.5625, 0.0625, 0.5938, 0.0625, 0.5938, 0.125, 0.5625, 0.125, 0.5625, 0.5625, 0.5938, 0.5625, 0.5938, 0.625, 0.5625, 0.625, 0.5625, 0.75, 0.5938, 0.75, 0.5938, 1.0, 0.5625, 1.0, 0.5625, 0.6875, 0.5938, 0.6875, 0.5938, 0.75, 0.5625, 0.75, 0.5625, 0.25, 0.5938, 0.25, 0.5938, 0.5, 0.5625, 0.5, 0.5625, 0.1875, 0.5938, 0.1875, 0.5938, 0.25, 0.5625, 0.25, 0.5625, 0.6875, 0.5, 0.6875, 0.5, 0.6875, 0.5625, 0.6875, 0.4375, 0.625, 0.4375, 0.5625, 0.4375, 0.5625, 0.4375, 0.625, 0.4375, 0.5625, 0.5, 0.5625, 0.5, 0.5625, 0.4375, 0.5625, 0.5625, 0.625, 0.5625, 0.6875, 0.5625, 0.6875, 0.5625, 0.625, 0.5625, 0.625, 0.5625, 0.6875, 0.5625, 0.6875, 0.5625, 0.625, 0.4375, 0.5625, 0.5, 0.5625, 0.5, 0.5625, 0.4375, 0.5625, 0.4375, 0.625, 0.4375, 0.5625, 0.4375, 0.5625, 0.4375, 0.625, 0.5, 0.6875, 0.4375, 0.6875, 0.4375, 0.6875, 0.5, 0.6875, 0.4375, 0.5625, 0.5, 0.5625, 0.5, 0.5625, 0.4375, 0.5625, 0.5625, 0.625, 0.5625, 0.6875, 0.5625, 0.6875, 0.5625, 0.625, 0.5, 0.6875, 0.4375, 0.6875, 0.4375, 0.6875, 0.5, 0.6875, 0.5625, 0.5625, 0.5625, 0.625, 0.5625, 0.625, 0.5625, 0.5625, 0.4375, 0.6875, 0.4375, 0.625, 0.4375, 0.625, 0.4375, 0.6875, 0.5, 0.5625, 0.5625, 0.5625, 0.5625, 0.5625, 0.5, 0.5625, 0.5625, 0.5625, 0.5625, 0.625, 0.5625, 0.625, 0.5625, 0.5625, 0.5, 0.6875, 0.4375, 0.6875, 0.4375, 0.6875, 0.5, 0.6875, 0.5625, 0.5625, 0.5625, 0.625, 0.5625, 0.625, 0.5625, 0.5625, 0.5, 0.5625, 0.5625, 0.5625, 0.5625, 0.5625, 0.5, 0.5625, 0.4375, 0.6875, 0.4375, 0.625, 0.4375, 0.625, 0.4375, 0.6875, 0.5625, 0.6875, 0.5, 0.6875, 0.5, 0.6875, 0.5625, 0.6875, 0.4375, 0.625, 0.4375, 0.5625, 0.4375, 0.5625, 0.4375, 0.625, 0.5625, 0.6875, 0.5, 0.6875, 0.5, 0.6875, 0.5625, 0.6875, 0.4375, 0.6875, 0.4375, 0.625, 0.4375, 0.625, 0.4375, 0.6875, 0.5, 0.5625, 0.5625, 0.5625, 0.5625, 0.5625, 0.5, 0.5625, 0.5, 0.5625, 0.5625, 0.5625, 0.5625, 0.625, 0.5, 0.625, 0.4375, 0.5625, 0.5, 0.5625, 0.5, 0.625, 0.4375, 0.625, 0.5, 0.625, 0.5625, 0.625, 0.5625, 0.6875, 0.5, 0.6875, 0.4375, 0.625, 0.5, 0.625, 0.5, 0.6875, 0.4375, 0.6875, 0.5, 0.6875, 0.4375, 0.6875, 0.4375, 0.6875, 0.5, 0.6875, 0.5625, 0.625, 0.5625, 0.6875, 0.5625, 0.6875, 0.5625, 0.625, 0.4375, 0.5625, 0.5, 0.5625, 0.5, 0.5625, 0.4375, 0.5625, 0.4375, 0.625, 0.4375, 0.5625, 0.4375, 0.5625, 0.4375, 0.625])
me_cube_002.materials.append(mat_material_001)
me_cube_002.use_mirror_vertex_groups = False
me_cube_002.update()

# ---- objects
ob_cube = bpy.data.objects.new('Cube', me_cube)
ob_light = bpy.data.objects.new('Light', light_light)
ob_camera = bpy.data.objects.new('Camera', cam_camera)
ob_cube_001 = bpy.data.objects.new('Cube.001', me_cube_001)
ob_cube_002 = bpy.data.objects.new('Cube.002', me_cube_002)

# ---- transforms, parenting, visibility, modifiers, constraints
ob_cube.location = (0.0, 0.0, 3.386)
ob_cube.scale = (1.0, 3.476, 3.14)
ob_cube.lock_rotations_4d = False
ob_cube.empty_display_type = 'ARROWS'
ob_cube.lineart.crease_threshold = 0.0
ob_light.location = (4.076, 1.005, 5.904)
ob_light.rotation_euler = (0.6503, 0.05522, 1.866)
ob_light.lock_rotations_4d = False
ob_light.empty_display_type = 'ARROWS'
ob_light.color = (0.0, 0.0, 0.0, 0.0)
ob_light.lineart.crease_threshold = 0.0
ob_camera.location = (7.359, -6.926, 4.958)
ob_camera.rotation_euler = (1.109, 0.0, 0.8149)
ob_camera.lock_rotations_4d = False
ob_camera.empty_display_type = 'ARROWS'
ob_camera.color = (0.0, 0.0, 0.0, 0.0)
ob_camera.display_type = 'WIRE'
ob_camera.lineart.crease_threshold = 0.0
ob_cube_001.location = (0.4976, 0.0, 3.386)
ob_cube_001.scale = (1.0, 3.476, 3.14)
ob_cube_001.lock_rotations_4d = False
ob_cube_001.empty_display_type = 'ARROWS'
ob_cube_001.lineart.crease_threshold = 0.0
ob_cube_002.location = (-2.064, 6.422, 3.386)
ob_cube_002.rotation_euler = (0.0, -0.0, 3.142)
ob_cube_002.scale = (1.0, 3.476, 3.14)
ob_cube_002.lock_rotations_4d = False
ob_cube_002.empty_display_type = 'ARROWS'
ob_cube_002.lineart.crease_threshold = 0.0

# ---- collection membership
col_collection.objects.link(ob_cube)
col_collection.objects.link(ob_light)
col_collection.objects.link(ob_camera)
col_collection.objects.link(ob_cube_001)
col_collection.objects.link(ob_cube_002)

# ---- scene / render settings (as saved in the file)
scene.camera = ob_camera
scene.frame_start = 1; scene.frame_end = 250; scene.frame_set(0)
scene.render.engine = 'BLENDER_EEVEE_NEXT'
scene.cycles.sampling_pattern = 'TABULATED_SOBOL'
scene.view_settings.view_transform = 'Filmic'
bpy.context.view_layer.update()
